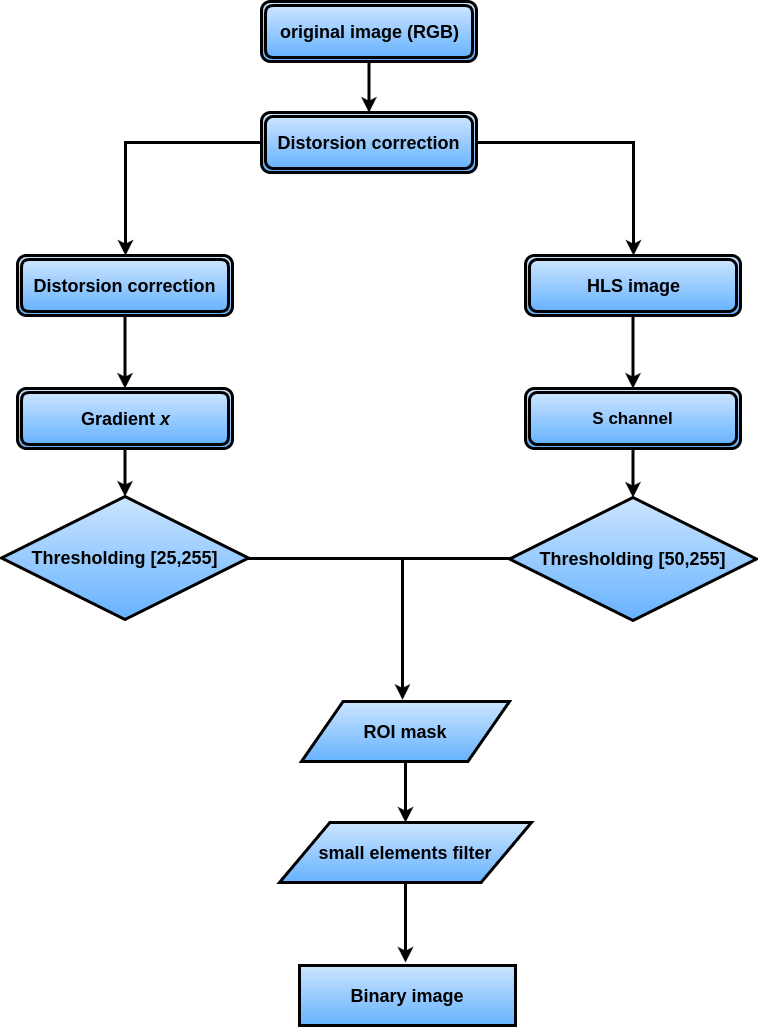

The diagram above was exported from draw.io. Its source (the exported page's mxGraphModel, read from the mxfile embedded in the PNG):
<mxGraphModel dx="1361" dy="1112" grid="0" gridSize="10" guides="1" tooltips="1" connect="0" arrows="1" fold="1" page="0" pageScale="1.5" pageWidth="826" pageHeight="1169" background="none" math="0" shadow="0">
  <root>
    <mxCell id="0" style=";html=1;" />
    <mxCell id="1" style=";html=1;" parent="0" />
    <mxCell id="1e7080b4ca03667e-83" value="" style="edgeStyle=orthogonalEdgeStyle;rounded=0;html=1;jettySize=auto;orthogonalLoop=1;strokeWidth=3;" edge="1" parent="1" source="1e7080b4ca03667e-67" target="1e7080b4ca03667e-68">
      <mxGeometry relative="1" as="geometry" />
    </mxCell>
    <mxCell id="1e7080b4ca03667e-67" value="&lt;font style=&quot;font-size: 18px&quot;&gt;&lt;b&gt;original image (RGB)&lt;/b&gt;&lt;/font&gt;" style="shape=ext;double=1;rounded=1;whiteSpace=wrap;html=1;gradientColor=#66B2FF;fillColor=#CCE5FF;strokeWidth=3;" vertex="1" parent="1">
      <mxGeometry x="275" y="-194" width="215" height="60" as="geometry" />
    </mxCell>
    <mxCell id="1e7080b4ca03667e-81" value="" style="edgeStyle=orthogonalEdgeStyle;rounded=0;html=1;jettySize=auto;orthogonalLoop=1;strokeWidth=3;" edge="1" parent="1" source="1e7080b4ca03667e-68" target="1e7080b4ca03667e-80">
      <mxGeometry relative="1" as="geometry" />
    </mxCell>
    <mxCell id="1e7080b4ca03667e-85" value="" style="edgeStyle=orthogonalEdgeStyle;rounded=0;html=1;jettySize=auto;orthogonalLoop=1;strokeWidth=3;" edge="1" parent="1" source="1e7080b4ca03667e-68" target="1e7080b4ca03667e-84">
      <mxGeometry relative="1" as="geometry" />
    </mxCell>
    <mxCell id="1e7080b4ca03667e-68" value="&lt;b&gt;&lt;font style=&quot;font-size: 18px&quot;&gt;Distorsion correction&lt;/font&gt;&lt;/b&gt;" style="shape=ext;double=1;rounded=1;whiteSpace=wrap;html=1;gradientColor=#66B2FF;fillColor=#CCE5FF;strokeWidth=3;" vertex="1" parent="1">
      <mxGeometry x="275" y="-83" width="215" height="60" as="geometry" />
    </mxCell>
    <mxCell id="1e7080b4ca03667e-87" value="" style="edgeStyle=orthogonalEdgeStyle;rounded=0;html=1;jettySize=auto;orthogonalLoop=1;strokeWidth=3;" edge="1" parent="1" source="1e7080b4ca03667e-84" target="1e7080b4ca03667e-74">
      <mxGeometry relative="1" as="geometry" />
    </mxCell>
    <mxCell id="1e7080b4ca03667e-84" value="&lt;b&gt;&lt;font style=&quot;font-size: 18px&quot;&gt;HLS image&lt;/font&gt;&lt;/b&gt;" style="shape=ext;double=1;rounded=1;whiteSpace=wrap;html=1;gradientColor=#66B2FF;fillColor=#CCE5FF;strokeWidth=3;" vertex="1" parent="1">
      <mxGeometry x="539" y="60" width="215" height="60" as="geometry" />
    </mxCell>
    <mxCell id="1e7080b4ca03667e-82" value="" style="edgeStyle=orthogonalEdgeStyle;rounded=0;html=1;jettySize=auto;orthogonalLoop=1;strokeWidth=3;" edge="1" parent="1" source="1e7080b4ca03667e-80" target="1e7080b4ca03667e-71">
      <mxGeometry relative="1" as="geometry" />
    </mxCell>
    <mxCell id="1e7080b4ca03667e-80" value="&lt;b&gt;&lt;font style=&quot;font-size: 18px&quot;&gt;Distorsion correction&lt;/font&gt;&lt;/b&gt;" style="shape=ext;double=1;rounded=1;whiteSpace=wrap;html=1;gradientColor=#66B2FF;fillColor=#CCE5FF;strokeWidth=3;" vertex="1" parent="1">
      <mxGeometry x="31" y="60" width="215" height="60" as="geometry" />
    </mxCell>
    <mxCell id="1e7080b4ca03667e-78" value="" style="edgeStyle=orthogonalEdgeStyle;rounded=0;html=1;jettySize=auto;orthogonalLoop=1;strokeWidth=3;" edge="1" parent="1" source="1e7080b4ca03667e-71" target="1e7080b4ca03667e-75">
      <mxGeometry relative="1" as="geometry" />
    </mxCell>
    <mxCell id="1e7080b4ca03667e-71" value="&lt;span style=&quot;font-size: 18px&quot;&gt;&lt;b&gt;Gradient &lt;i&gt;x&lt;/i&gt;&lt;/b&gt;&lt;/span&gt;" style="shape=ext;double=1;rounded=1;whiteSpace=wrap;html=1;gradientColor=#66B2FF;fillColor=#CCE5FF;strokeWidth=3;" vertex="1" parent="1">
      <mxGeometry x="31" y="193" width="215" height="60" as="geometry" />
    </mxCell>
    <mxCell id="1e7080b4ca03667e-89" value="" style="edgeStyle=orthogonalEdgeStyle;rounded=0;html=1;jettySize=auto;orthogonalLoop=1;strokeWidth=3;" edge="1" parent="1" source="1e7080b4ca03667e-74" target="1e7080b4ca03667e-86">
      <mxGeometry relative="1" as="geometry" />
    </mxCell>
    <mxCell id="1e7080b4ca03667e-74" value="&lt;span style=&quot;font-size: 17px&quot;&gt;&lt;b&gt;S channel&lt;/b&gt;&lt;/span&gt;" style="shape=ext;double=1;rounded=1;whiteSpace=wrap;html=1;gradientColor=#66B2FF;fillColor=#CCE5FF;strokeWidth=3;" vertex="1" parent="1">
      <mxGeometry x="539" y="193" width="215" height="60" as="geometry" />
    </mxCell>
    <mxCell id="1e7080b4ca03667e-108" value="" style="edgeStyle=orthogonalEdgeStyle;rounded=0;html=1;endArrow=classic;endFill=1;jettySize=auto;orthogonalLoop=1;strokeWidth=3;" edge="1" parent="1" source="1e7080b4ca03667e-75">
      <mxGeometry relative="1" as="geometry">
        <mxPoint x="416" y="504.248987854251" as="targetPoint" />
      </mxGeometry>
    </mxCell>
    <mxCell id="1e7080b4ca03667e-75" value="&lt;font style=&quot;font-size: 18px&quot;&gt;&lt;b&gt;Thresholding [25,255]&lt;/b&gt;&lt;/font&gt;" style="rhombus;whiteSpace=wrap;html=1;strokeWidth=3;fillColor=#CCE5FF;gradientColor=#66B2FF;" vertex="1" parent="1">
      <mxGeometry x="15" y="301" width="247" height="123" as="geometry" />
    </mxCell>
    <mxCell id="1e7080b4ca03667e-86" value="&lt;font style=&quot;font-size: 18px&quot;&gt;&lt;b&gt;Thresholding [50,255]&lt;/b&gt;&lt;/font&gt;" style="rhombus;whiteSpace=wrap;html=1;strokeWidth=3;fillColor=#CCE5FF;gradientColor=#66B2FF;" vertex="1" parent="1">
      <mxGeometry x="523" y="302" width="247" height="123" as="geometry" />
    </mxCell>
    <mxCell id="1e7080b4ca03667e-101" value="&lt;font style=&quot;font-size: 18px&quot;&gt;&lt;b&gt;Binary image&lt;/b&gt;&lt;/font&gt;" style="whiteSpace=wrap;html=1;strokeWidth=3;fillColor=#CCE5FF;gradientColor=#66B2FF;" vertex="1" parent="1">
      <mxGeometry x="313" y="770" width="216" height="60" as="geometry" />
    </mxCell>
    <mxCell id="1e7080b4ca03667e-102" value="" style="endArrow=none;html=1;exitX=0.016;exitY=0.496;exitPerimeter=0;endFill=0;strokeWidth=3;" edge="1" parent="1" source="1e7080b4ca03667e-86">
      <mxGeometry width="50" height="50" relative="1" as="geometry">
        <mxPoint x="7" y="819" as="sourcePoint" />
        <mxPoint x="389" y="363" as="targetPoint" />
      </mxGeometry>
    </mxCell>
    <mxCell id="1e7080b4ca03667e-110" value="" style="edgeStyle=orthogonalEdgeStyle;rounded=0;html=1;endArrow=classic;endFill=1;jettySize=auto;orthogonalLoop=1;strokeWidth=3;" edge="1" parent="1" source="1e7080b4ca03667e-104" target="1e7080b4ca03667e-106">
      <mxGeometry relative="1" as="geometry" />
    </mxCell>
    <mxCell id="1e7080b4ca03667e-104" value="&lt;font style=&quot;font-size: 18px&quot;&gt;&lt;b&gt;ROI mask&lt;/b&gt;&lt;/font&gt;" style="shape=parallelogram;whiteSpace=wrap;html=1;strokeWidth=3;fillColor=#CCE5FF;gradientColor=#66B2FF;" vertex="1" parent="1">
      <mxGeometry x="315" y="506" width="208" height="60" as="geometry" />
    </mxCell>
    <mxCell id="1e7080b4ca03667e-112" value="" style="edgeStyle=orthogonalEdgeStyle;rounded=0;html=1;endArrow=classic;endFill=1;jettySize=auto;orthogonalLoop=1;strokeWidth=3;" edge="1" parent="1" source="1e7080b4ca03667e-106">
      <mxGeometry relative="1" as="geometry">
        <mxPoint x="419" y="767" as="targetPoint" />
      </mxGeometry>
    </mxCell>
    <mxCell id="1e7080b4ca03667e-106" value="&lt;font style=&quot;font-size: 18px&quot;&gt;&lt;b&gt;small elements filter&lt;/b&gt;&lt;/font&gt;" style="shape=parallelogram;whiteSpace=wrap;html=1;strokeWidth=3;fillColor=#CCE5FF;gradientColor=#66B2FF;" vertex="1" parent="1">
      <mxGeometry x="293" y="627" width="252" height="60" as="geometry" />
    </mxCell>
  </root>
</mxGraphModel>